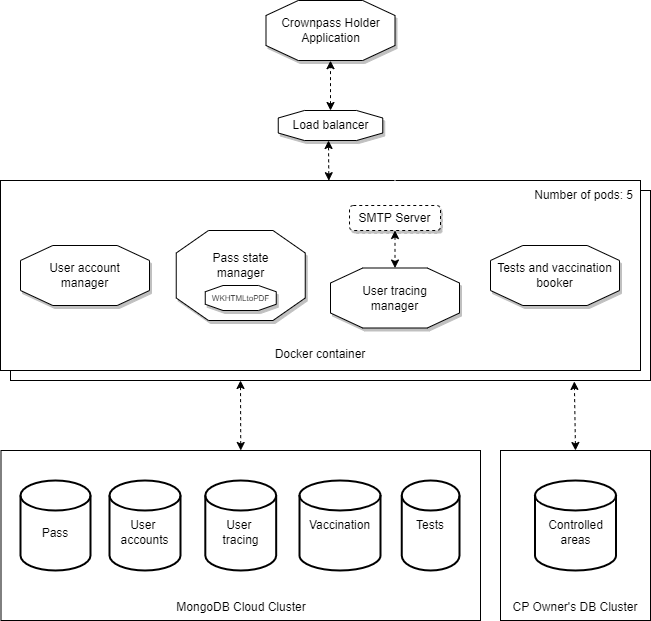

The diagram above was exported from draw.io. Its source (the exported page's mxGraphModel, read from the mxfile embedded in the PNG):
<mxGraphModel dx="1422" dy="702" grid="1" gridSize="10" guides="1" tooltips="1" connect="1" arrows="1" fold="1" page="1" pageScale="1" pageWidth="827" pageHeight="1169" math="0" shadow="0">
  <root>
    <mxCell id="0" />
    <mxCell id="1" parent="0" />
    <mxCell id="-QRLCP0R-gRwYEBeUkXn-22" value="&lt;br&gt;&lt;br&gt;&lt;br&gt;&lt;br&gt;&lt;br&gt;&lt;br&gt;&lt;br&gt;&lt;br&gt;&lt;br&gt;&lt;br&gt;MongoDB Cloud Cluster" style="rounded=0;whiteSpace=wrap;html=1;" parent="1" vertex="1">
      <mxGeometry x="100.5" y="480" width="479.5" height="170" as="geometry" />
    </mxCell>
    <mxCell id="-QRLCP0R-gRwYEBeUkXn-7" value="" style="rounded=0;whiteSpace=wrap;html=1;" parent="1" vertex="1">
      <mxGeometry x="110" y="220" width="640" height="190" as="geometry" />
    </mxCell>
    <mxCell id="-QRLCP0R-gRwYEBeUkXn-3" value="Crownpass Holder&#10;Application" style="shape=mxgraph.basic.polygon;polyCoords=[[0.25,0],[0.75,0],[1,0.25],[1,0.75],[0.75,1],[0.25,1],[0,0.75],[0,0.25]];polyline=0;shadow=1;whiteSpace=wrap;fontSize=12;" parent="1" vertex="1">
      <mxGeometry x="365.5" y="30" width="129" height="60" as="geometry" />
    </mxCell>
    <mxCell id="-QRLCP0R-gRwYEBeUkXn-4" value="&lt;br&gt;&lt;br&gt;&lt;br&gt;&lt;br&gt;&lt;br&gt;&lt;br&gt;&lt;br&gt;&lt;br&gt;&lt;br&gt;&lt;br&gt;&lt;br&gt;Docker container" style="rounded=0;whiteSpace=wrap;html=1;" parent="1" vertex="1">
      <mxGeometry x="100" y="210" width="640" height="190" as="geometry" />
    </mxCell>
    <mxCell id="-QRLCP0R-gRwYEBeUkXn-5" value="User account&#10;manager" style="shape=mxgraph.basic.polygon;polyCoords=[[0.25,0],[0.75,0],[1,0.25],[1,0.75],[0.75,1],[0.25,1],[0,0.75],[0,0.25]];polyline=0;shadow=1;whiteSpace=wrap;fontSize=12;" parent="1" vertex="1">
      <mxGeometry x="120" y="275" width="129" height="60" as="geometry" />
    </mxCell>
    <mxCell id="-QRLCP0R-gRwYEBeUkXn-6" value="&#10;Pass state&#10;manager" style="shape=mxgraph.basic.polygon;polyCoords=[[0.25,0],[0.75,0],[1,0.25],[1,0.75],[0.75,1],[0.25,1],[0,0.75],[0,0.25]];polyline=0;shadow=1;whiteSpace=wrap;fontSize=12;spacingBottom=1;verticalAlign=top;" parent="1" vertex="1">
      <mxGeometry x="275.74" y="260" width="129" height="90" as="geometry" />
    </mxCell>
    <mxCell id="-QRLCP0R-gRwYEBeUkXn-11" value="User tracing&#10;manager" style="shape=mxgraph.basic.polygon;polyCoords=[[0.25,0],[0.75,0],[1,0.25],[1,0.75],[0.75,1],[0.25,1],[0,0.75],[0,0.25]];polyline=0;shadow=1;whiteSpace=wrap;fontSize=12;" parent="1" vertex="1">
      <mxGeometry x="430" y="297.5" width="129" height="60" as="geometry" />
    </mxCell>
    <mxCell id="-QRLCP0R-gRwYEBeUkXn-12" value="Tests and vaccination&#10;booker" style="shape=mxgraph.basic.polygon;polyCoords=[[0.25,0],[0.75,0],[1,0.25],[1,0.75],[0.75,1],[0.25,1],[0,0.75],[0,0.25]];polyline=0;shadow=1;whiteSpace=wrap;fontSize=12;" parent="1" vertex="1">
      <mxGeometry x="590" y="275" width="129" height="60" as="geometry" />
    </mxCell>
    <mxCell id="BRpCDj6NCgFmTFsufKiu-4" value="" style="edgeStyle=orthogonalEdgeStyle;rounded=0;orthogonalLoop=1;jettySize=auto;html=1;fontFamily=Helvetica;fontSize=12;fontColor=default;strokeColor=#FFFFFF;" edge="1" parent="1" source="-QRLCP0R-gRwYEBeUkXn-13" target="BRpCDj6NCgFmTFsufKiu-3">
      <mxGeometry relative="1" as="geometry" />
    </mxCell>
    <mxCell id="-QRLCP0R-gRwYEBeUkXn-13" value="Load balancer" style="shape=mxgraph.basic.polygon;polyCoords=[[0.25,0],[0.75,0],[1,0.25],[1,0.75],[0.75,1],[0.25,1],[0,0.75],[0,0.25]];polyline=0;shadow=1;whiteSpace=wrap;fontSize=12;" parent="1" vertex="1">
      <mxGeometry x="377.75" y="140" width="104.5" height="30" as="geometry" />
    </mxCell>
    <mxCell id="-QRLCP0R-gRwYEBeUkXn-14" value="" style="endArrow=classic;startArrow=classic;html=1;rounded=0;dashed=1;entryX=0.5;entryY=1.003;entryDx=0;entryDy=0;entryPerimeter=0;" parent="1" source="-QRLCP0R-gRwYEBeUkXn-13" target="-QRLCP0R-gRwYEBeUkXn-3" edge="1">
      <mxGeometry width="50" height="50" relative="1" as="geometry">
        <mxPoint x="710" y="140" as="sourcePoint" />
        <mxPoint x="720" y="110" as="targetPoint" />
      </mxGeometry>
    </mxCell>
    <mxCell id="-QRLCP0R-gRwYEBeUkXn-15" value="" style="endArrow=classic;startArrow=classic;html=1;rounded=0;dashed=1;exitX=0.513;exitY=0.001;exitDx=0;exitDy=0;exitPerimeter=0;" parent="1" source="-QRLCP0R-gRwYEBeUkXn-4" edge="1">
      <mxGeometry width="50" height="50" relative="1" as="geometry">
        <mxPoint x="440" y="150" as="sourcePoint" />
        <mxPoint x="428" y="170" as="targetPoint" />
      </mxGeometry>
    </mxCell>
    <mxCell id="-QRLCP0R-gRwYEBeUkXn-16" value="&lt;br&gt;Pass" style="strokeWidth=2;html=1;shape=mxgraph.flowchart.database;whiteSpace=wrap;" parent="1" vertex="1">
      <mxGeometry x="120" y="510" width="70" height="90" as="geometry" />
    </mxCell>
    <mxCell id="-QRLCP0R-gRwYEBeUkXn-17" value="&lt;br&gt;User &lt;br&gt;accounts" style="strokeWidth=2;html=1;shape=mxgraph.flowchart.database;whiteSpace=wrap;" parent="1" vertex="1">
      <mxGeometry x="209" y="510" width="71" height="90" as="geometry" />
    </mxCell>
    <mxCell id="-QRLCP0R-gRwYEBeUkXn-18" value="&lt;br&gt;User &lt;br&gt;tracing" style="strokeWidth=2;html=1;shape=mxgraph.flowchart.database;whiteSpace=wrap;" parent="1" vertex="1">
      <mxGeometry x="304.81" y="510" width="70.87" height="90" as="geometry" />
    </mxCell>
    <mxCell id="-QRLCP0R-gRwYEBeUkXn-19" value="Vaccination" style="strokeWidth=2;html=1;shape=mxgraph.flowchart.database;whiteSpace=wrap;" parent="1" vertex="1">
      <mxGeometry x="399" y="510" width="81" height="90" as="geometry" />
    </mxCell>
    <mxCell id="-QRLCP0R-gRwYEBeUkXn-20" value="Tests" style="strokeWidth=2;html=1;shape=mxgraph.flowchart.database;whiteSpace=wrap;" parent="1" vertex="1">
      <mxGeometry x="501.25" y="510" width="57.75" height="90" as="geometry" />
    </mxCell>
    <mxCell id="-QRLCP0R-gRwYEBeUkXn-21" value="Number of pods: 5" style="text;html=1;strokeColor=none;fillColor=none;align=right;verticalAlign=middle;whiteSpace=wrap;rounded=0;" parent="1" vertex="1">
      <mxGeometry x="595" y="210" width="140" height="30" as="geometry" />
    </mxCell>
    <mxCell id="sAkQhB5-octRz9WQAzG8-1" value="" style="endArrow=classic;startArrow=classic;html=1;rounded=0;dashed=1;exitX=0.5;exitY=0;exitDx=0;exitDy=0;" parent="1" source="-QRLCP0R-gRwYEBeUkXn-22" edge="1">
      <mxGeometry width="50" height="50" relative="1" as="geometry">
        <mxPoint x="420" y="480" as="sourcePoint" />
        <mxPoint x="340" y="410" as="targetPoint" />
      </mxGeometry>
    </mxCell>
    <mxCell id="sAkQhB5-octRz9WQAzG8-2" value="&lt;br&gt;&lt;br&gt;&lt;br&gt;&lt;br&gt;&lt;br&gt;&lt;br&gt;&lt;br&gt;&lt;br&gt;&lt;br&gt;&lt;br&gt;CP Owner's DB Cluster" style="rounded=0;whiteSpace=wrap;html=1;" parent="1" vertex="1">
      <mxGeometry x="600" y="480" width="150" height="170" as="geometry" />
    </mxCell>
    <mxCell id="sAkQhB5-octRz9WQAzG8-3" value="&lt;br&gt;Controlled&lt;br&gt;areas" style="strokeWidth=2;html=1;shape=mxgraph.flowchart.database;whiteSpace=wrap;" parent="1" vertex="1">
      <mxGeometry x="634.5" y="510" width="81" height="90" as="geometry" />
    </mxCell>
    <mxCell id="sAkQhB5-octRz9WQAzG8-4" value="" style="endArrow=classic;startArrow=classic;html=1;rounded=0;dashed=1;entryX=0.881;entryY=1.005;entryDx=0;entryDy=0;entryPerimeter=0;exitX=0.5;exitY=0;exitDx=0;exitDy=0;" parent="1" source="sAkQhB5-octRz9WQAzG8-2" target="-QRLCP0R-gRwYEBeUkXn-7" edge="1">
      <mxGeometry width="50" height="50" relative="1" as="geometry">
        <mxPoint x="671" y="470" as="sourcePoint" />
        <mxPoint x="680" y="420" as="targetPoint" />
      </mxGeometry>
    </mxCell>
    <mxCell id="BRpCDj6NCgFmTFsufKiu-1" value="WKHTMLtoPDF" style="shape=mxgraph.basic.polygon;polyCoords=[[0.25,0],[0.75,0],[1,0.25],[1,0.75],[0.75,1],[0.25,1],[0,0.75],[0,0.25]];polyline=0;shadow=1;whiteSpace=wrap;fontSize=8;" vertex="1" parent="1">
      <mxGeometry x="304.75" y="315" width="71" height="25" as="geometry" />
    </mxCell>
    <mxCell id="BRpCDj6NCgFmTFsufKiu-3" value="SMTP Server" style="rounded=1;whiteSpace=wrap;html=1;shadow=1;dashed=1;fontSize=12;" vertex="1" parent="1">
      <mxGeometry x="449.01" y="235" width="90.99" height="25" as="geometry" />
    </mxCell>
    <mxCell id="BRpCDj6NCgFmTFsufKiu-5" value="" style="endArrow=classic;startArrow=classic;html=1;rounded=0;dashed=1;exitX=0.5;exitY=1;exitDx=0;exitDy=0;" edge="1" parent="1" source="BRpCDj6NCgFmTFsufKiu-3" target="-QRLCP0R-gRwYEBeUkXn-11">
      <mxGeometry width="50" height="50" relative="1" as="geometry">
        <mxPoint x="438.31999999999994" y="220.19000000000005" as="sourcePoint" />
        <mxPoint x="438" y="180" as="targetPoint" />
      </mxGeometry>
    </mxCell>
  </root>
</mxGraphModel>